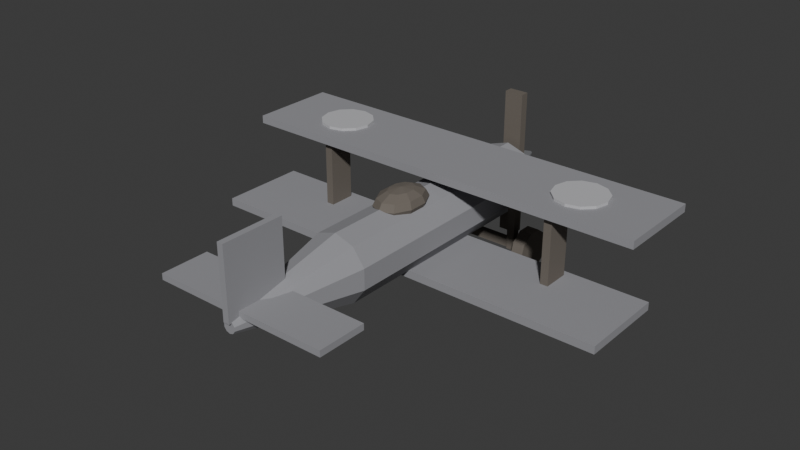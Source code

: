 # Source: enemy-fighter.blend  (saved by Blender 4.5.92; exported with 4.5.12 LTS)
import bpy
from mathutils import Matrix  # noqa: F401  (used for matrix-valued properties, if any)

bpy.ops.wm.read_factory_settings(use_empty=True)
scene = bpy.context.scene
scene.name = 'Scene'

# ---- collections
col_collection = bpy.data.collections.new('Collection'); scene.collection.children.link(col_collection)

# ---- materials (node trees are filled in below, after node groups)
mat_enemy_fighter_body = bpy.data.materials.new('enemy-fighter_body')
mat_enemy_fighter_wing = bpy.data.materials.new('enemy-fighter_wing')
mat_enemy_fighter_accent = bpy.data.materials.new('enemy-fighter_accent')
mat_enemy_fighter_dark = bpy.data.materials.new('enemy-fighter_dark')
mat_enemy_fighter_metal = bpy.data.materials.new('enemy-fighter_metal')

# ---- material node trees
mat_enemy_fighter_body.use_nodes = True; mat_enemy_fighter_body.node_tree.nodes.clear()
_N = mat_enemy_fighter_body.node_tree.nodes; _L = mat_enemy_fighter_body.node_tree.links
n0 = _N.new('ShaderNodeBsdfPrincipled'); n0.name = 'Principled BSDF'; n0.location = (-200, 100)
n0.inputs[0].default_value = (0.3, 0.3, 0.32, 1.0)
n0.inputs[2].default_value = 0.85
n1 = _N.new('ShaderNodeOutputMaterial'); n1.name = 'Material Output'; n1.location = (200, 100)
_L.new(n0.outputs[0], n1.inputs[0])
n1.is_active_output = True
mat_enemy_fighter_wing.use_nodes = True; mat_enemy_fighter_wing.node_tree.nodes.clear()
_N = mat_enemy_fighter_wing.node_tree.nodes; _L = mat_enemy_fighter_wing.node_tree.links
n0 = _N.new('ShaderNodeBsdfPrincipled'); n0.name = 'Principled BSDF'; n0.location = (-200, 100)
n0.inputs[0].default_value = (0.3, 0.3, 0.32, 1.0)
n0.inputs[2].default_value = 0.85
n1 = _N.new('ShaderNodeOutputMaterial'); n1.name = 'Material Output'; n1.location = (200, 100)
_L.new(n0.outputs[0], n1.inputs[0])
n1.is_active_output = True
mat_enemy_fighter_accent.use_nodes = True; mat_enemy_fighter_accent.node_tree.nodes.clear()
_N = mat_enemy_fighter_accent.node_tree.nodes; _L = mat_enemy_fighter_accent.node_tree.links
n0 = _N.new('ShaderNodeBsdfPrincipled'); n0.name = 'Principled BSDF'; n0.location = (-200, 100)
n0.inputs[0].default_value = (0.5, 0.5, 0.52, 1.0)
n0.inputs[2].default_value = 0.85
n1 = _N.new('ShaderNodeOutputMaterial'); n1.name = 'Material Output'; n1.location = (200, 100)
_L.new(n0.outputs[0], n1.inputs[0])
n1.is_active_output = True
mat_enemy_fighter_dark.use_nodes = True; mat_enemy_fighter_dark.node_tree.nodes.clear()
_N = mat_enemy_fighter_dark.node_tree.nodes; _L = mat_enemy_fighter_dark.node_tree.links
n0 = _N.new('ShaderNodeBsdfPrincipled'); n0.name = 'Principled BSDF'; n0.location = (-200, 100)
n0.inputs[0].default_value = (0.15, 0.13, 0.11, 1.0)
n0.inputs[2].default_value = 0.85
n1 = _N.new('ShaderNodeOutputMaterial'); n1.name = 'Material Output'; n1.location = (200, 100)
_L.new(n0.outputs[0], n1.inputs[0])
n1.is_active_output = True
mat_enemy_fighter_metal.use_nodes = True; mat_enemy_fighter_metal.node_tree.nodes.clear()
_N = mat_enemy_fighter_metal.node_tree.nodes; _L = mat_enemy_fighter_metal.node_tree.links
n0 = _N.new('ShaderNodeBsdfPrincipled'); n0.name = 'Principled BSDF'; n0.location = (-200, 100)
n0.inputs[0].default_value = (0.45, 0.46, 0.48, 1.0)
n0.inputs[1].default_value = 0.6
n1 = _N.new('ShaderNodeOutputMaterial'); n1.name = 'Material Output'; n1.location = (200, 100)
_L.new(n0.outputs[0], n1.inputs[0])
n1.is_active_output = True

# ---- world
world_world = bpy.data.worlds.new('World'); scene.world = world_world
world_world.use_nodes = True; world_world.node_tree.nodes.clear()
_N = world_world.node_tree.nodes; _L = world_world.node_tree.links
n0 = _N.new('ShaderNodeOutputWorld'); n0.name = 'World Output'; n0.location = (200, 100)
n1 = _N.new('ShaderNodeBackground'); n1.name = 'Background'; n1.location = (-200, 100)
n1.inputs[0].default_value = (0.05088, 0.05088, 0.05088, 1.0)
_L.new(n1.outputs[0], n0.inputs[0])
n0.is_active_output = True
world_world.color = (0.05088, 0.05088, 0.05088)
world_world.sun_shadow_jitter_overblur = 0.0

# ---- meshes
me_cylinder = bpy.data.meshes.new('Cylinder')
me_cylinder.from_pydata([(0.0, 0.38, -1.426), (0.0, 0.38, 1.426), (0.2234, 0.3074, -1.426), (0.2234, 0.3074, 1.426), (0.3614, 0.1174, -1.426), (0.3614, 0.1174, 1.426), (0.3614, -0.1174, -1.426), (0.3614, -0.1174, 1.426), (0.2234, -0.3074, -1.426), (0.2234, -0.3074, 1.426), (0.0, -0.38, -1.426), (0.0, -0.38, 1.426), (-0.2234, -0.3074, -1.426), (-0.2234, -0.3074, 1.426), (-0.3614, -0.1174, -1.426), (-0.3614, -0.1174, 1.426), (-0.3614, 0.1174, -1.426), (-0.3614, 0.1174, 1.426), (-0.2234, 0.3074, -1.426), (-0.2234, 0.3074, 1.426), (0.0, 0.38, 1.426), (0.0, 0.07, 2.806), (0.2234, 0.3074, 1.426), (0.04114, 0.05663, 2.806), (0.3614, 0.1174, 1.426), (0.06657, 0.02163, 2.806), (0.3614, -0.1174, 1.426), (0.06657, -0.02163, 2.806), (0.2234, -0.3074, 1.426), (0.04114, -0.05663, 2.806), (0.0, -0.38, 1.426), (0.0, -0.07, 2.806), (-0.2234, -0.3074, 1.426), (-0.04114, -0.05663, 2.806), (-0.3614, -0.1174, 1.426), (-0.06657, -0.02163, 2.806), (-0.3614, 0.1174, 1.426), (-0.06657, 0.02163, 2.806), (-0.2234, 0.3074, 1.426), (-0.04114, 0.05663, 2.806), (-2.4, 0.455, 0.05), (-2.4, 0.545, 0.05), (-2.4, 0.455, -0.95), (-2.4, 0.545, -0.95), (2.4, 0.455, 0.05), (2.4, 0.545, 0.05), (2.4, 0.455, -0.95), (2.4, 0.545, -0.95), (-1.536, 0.545, -0.75), (-1.536, 0.575, -0.75), (-1.386, 0.545, -0.7098), (-1.386, 0.575, -0.7098), (-1.276, 0.545, -0.6), (-1.276, 0.575, -0.6), (-1.236, 0.545, -0.45), (-1.236, 0.575, -0.45), (-1.276, 0.545, -0.3), (-1.276, 0.575, -0.3), (-1.386, 0.545, -0.1902), (-1.386, 0.575, -0.1902), (-1.536, 0.545, -0.15), (-1.536, 0.575, -0.15), (-1.686, 0.545, -0.1902), (-1.686, 0.575, -0.1902), (-1.796, 0.545, -0.3), (-1.796, 0.575, -0.3), (-1.836, 0.545, -0.45), (-1.836, 0.575, -0.45), (-1.796, 0.545, -0.6), (-1.796, 0.575, -0.6), (-1.686, 0.545, -0.7098), (-1.686, 0.575, -0.7098), (1.536, 0.545, -0.75), (1.536, 0.575, -0.75), (1.686, 0.545, -0.7098), (1.686, 0.575, -0.7098), (1.796, 0.545, -0.6), (1.796, 0.575, -0.6), (1.836, 0.545, -0.45), (1.836, 0.575, -0.45), (1.796, 0.545, -0.3), (1.796, 0.575, -0.3), (1.686, 0.545, -0.1902), (1.686, 0.575, -0.1902), (1.536, 0.545, -0.15), (1.536, 0.575, -0.15), (1.386, 0.545, -0.1902), (1.386, 0.575, -0.1902), (1.276, 0.545, -0.3), (1.276, 0.575, -0.3), (1.236, 0.545, -0.45), (1.236, 0.575, -0.45), (1.276, 0.545, -0.6), (1.276, 0.575, -0.6), (1.386, 0.545, -0.7098), (1.386, 0.575, -0.7098), (-2.4, -0.395, 0.6), (-2.4, -0.305, 0.6), (-2.4, -0.395, -0.4), (-2.4, -0.305, -0.4), (2.4, -0.395, 0.6), (2.4, -0.305, 0.6), (2.4, -0.395, -0.4), (2.4, -0.305, -0.4), (-1.485, -0.35, -0.025), (-1.485, 0.5, -0.025), (-1.485, -0.35, -0.325), (-1.485, 0.5, -0.325), (-1.395, -0.35, -0.025), (-1.395, 0.5, -0.025), (-1.395, -0.35, -0.325), (-1.395, 0.5, -0.325), (1.395, -0.35, -0.025), (1.395, 0.5, -0.025), (1.395, -0.35, -0.325), (1.395, 0.5, -0.325), (1.485, -0.35, -0.025), (1.485, 0.5, -0.025), (1.485, -0.35, -0.325), (1.485, 0.5, -0.325), (-1.008, 0.065, 2.713), (-1.008, 0.135, 2.713), (-1.008, 0.065, 2.163), (-1.008, 0.135, 2.163), (1.008, 0.065, 2.713), (1.008, 0.135, 2.713), (1.008, 0.065, 2.163), (1.008, 0.135, 2.163), (-0.035, 0.05, 2.838), (-0.035, 0.85, 2.838), (-0.035, 0.05, 2.138), (-0.035, 0.85, 2.138), (0.035, 0.05, 2.838), (0.035, 0.85, 2.838), (0.035, 0.05, 2.138), (0.035, 0.85, 2.138), (0.06995, 0.4934, 0.3084), (0.1212, 0.437, 0.2048), (0.1399, 0.36, 0.1668), (0.1212, 0.283, 0.2048), (0.06995, 0.2266, 0.3084), (0.1132, 0.4934, 0.3959), (0.196, 0.437, 0.3563), (0.2264, 0.36, 0.3418), (0.196, 0.283, 0.3563), (0.1132, 0.2266, 0.3959), (0.1132, 0.4934, 0.5041), (0.196, 0.437, 0.5437), (0.2264, 0.36, 0.5582), (0.196, 0.283, 0.5437), (0.1132, 0.2266, 0.5041), (0.06995, 0.4934, 0.5916), (0.1212, 0.437, 0.6952), (0.1399, 0.36, 0.7332), (0.1212, 0.283, 0.6952), (0.06995, 0.2266, 0.5916), (6.333e-09, 0.4934, 0.625), (1.267e-08, 0.437, 0.7531), (1.267e-08, 0.36, 0.8), (1.267e-08, 0.283, 0.7531), (6.333e-09, 0.2266, 0.625), (-0.06995, 0.4934, 0.5916), (-0.1212, 0.437, 0.6952), (-0.1399, 0.36, 0.7332), (-0.1212, 0.283, 0.6952), (-0.06995, 0.2266, 0.5916), (0.0, 0.514, 0.45), (-0.1132, 0.4934, 0.5041), (-0.196, 0.437, 0.5437), (-0.2264, 0.36, 0.5582), (-0.196, 0.283, 0.5437), (-0.1132, 0.2266, 0.5041), (0.0, 0.206, 0.45), (-0.1132, 0.4934, 0.3959), (-0.196, 0.437, 0.3563), (-0.2264, 0.36, 0.3418), (-0.196, 0.283, 0.3563), (-0.1132, 0.2266, 0.3959), (-0.06995, 0.4934, 0.3084), (-0.1212, 0.437, 0.2048), (-0.1399, 0.36, 0.1668), (-0.1212, 0.283, 0.2048), (-0.06995, 0.2266, 0.3084), (-2.533e-08, 0.4934, 0.275), (-1.267e-08, 0.437, 0.1469), (-5.066e-08, 0.36, 0.1), (-1.267e-08, 0.283, 0.1469), (-2.533e-08, 0.2266, 0.275), (-0.85, -0.01, -1.496), (-0.85, 0.21, -1.496), (-0.85, -0.01, -1.596), (-0.85, 0.21, -1.596), (0.85, -0.01, -1.496), (0.85, 0.21, -1.496), (0.85, -0.01, -1.596), (0.85, 0.21, -1.596), (-0.11, 0.95, -1.496), (0.11, 0.95, -1.496), (-0.11, 0.95, -1.596), (0.11, 0.95, -1.596), (-0.11, -0.75, -1.496), (0.11, -0.75, -1.496), (-0.11, -0.75, -1.596), (0.11, -0.75, -1.596), (0.0, -0.06, -1.551), (0.0, 0.08, -1.901), (0.09405, -0.02944, -1.551), (0.01176, 0.08382, -1.901), (0.1522, 0.05056, -1.551), (0.01902, 0.09382, -1.901), (0.1522, 0.1494, -1.551), (0.01902, 0.1062, -1.901), (0.09405, 0.2294, -1.551), (0.01176, 0.1162, -1.901), (0.0, 0.26, -1.551), (0.0, 0.12, -1.901), (-0.09405, 0.2294, -1.551), (-0.01176, 0.1162, -1.901), (-0.1522, 0.1494, -1.551), (-0.01902, 0.1062, -1.901), (-0.1522, 0.05056, -1.551), (-0.01902, 0.09382, -1.901), (-0.09405, -0.02944, -1.551), (-0.01176, 0.08382, -1.901), (-0.65, -0.595, -0.905), (-0.65, -0.505, -0.905), (-0.65, -0.595, -0.995), (-0.65, -0.505, -0.995), (0.65, -0.595, -0.905), (0.65, -0.505, -0.905), (0.65, -0.595, -0.995), (0.65, -0.505, -0.995), (-0.72, -0.55, -1.19), (-0.58, -0.55, -1.19), (-0.72, -0.6911, -1.144), (-0.58, -0.6911, -1.144), (-0.72, -0.7783, -1.024), (-0.58, -0.7783, -1.024), (-0.72, -0.7783, -0.8758), (-0.58, -0.7783, -0.8758), (-0.72, -0.6911, -0.7558), (-0.58, -0.6911, -0.7558), (-0.72, -0.55, -0.71), (-0.58, -0.55, -0.71), (-0.72, -0.4089, -0.7558), (-0.58, -0.4089, -0.7558), (-0.72, -0.3217, -0.8758), (-0.58, -0.3217, -0.8758), (-0.72, -0.3217, -1.024), (-0.58, -0.3217, -1.024), (-0.72, -0.4089, -1.144), (-0.58, -0.4089, -1.144), (-0.5, -0.595, -0.875), (-0.5, 0.155, -0.875), (-0.5, -0.595, -0.965), (-0.5, 0.155, -0.965), (-0.41, -0.595, -0.875), (-0.41, 0.155, -0.875), (-0.41, -0.595, -0.965), (-0.41, 0.155, -0.965), (0.58, -0.55, -1.19), (0.72, -0.55, -1.19), (0.58, -0.6911, -1.144), (0.72, -0.6911, -1.144), (0.58, -0.7783, -1.024), (0.72, -0.7783, -1.024), (0.58, -0.7783, -0.8758), (0.72, -0.7783, -0.8758), (0.58, -0.6911, -0.7558), (0.72, -0.6911, -0.7558), (0.58, -0.55, -0.71), (0.72, -0.55, -0.71), (0.58, -0.4089, -0.7558), (0.72, -0.4089, -0.7558), (0.58, -0.3217, -0.8758), (0.72, -0.3217, -0.8758), (0.58, -0.3217, -1.024), (0.72, -0.3217, -1.024), (0.58, -0.4089, -1.144), (0.72, -0.4089, -1.144), (0.41, -0.595, -0.875), (0.41, 0.155, -0.875), (0.41, -0.595, -0.965), (0.41, 0.155, -0.965), (0.5, -0.595, -0.875), (0.5, 0.155, -0.875), (0.5, -0.595, -0.965), (0.5, 0.155, -0.965)], [], [(0, 1, 3, 2), (2, 3, 5, 4), (4, 5, 7, 6), (6, 7, 9, 8), (8, 9, 11, 10), (10, 11, 13, 12), (12, 13, 15, 14), (14, 15, 17, 16), (3, 1, 19, 17, 15, 13, 11, 9, 7, 5), (16, 17, 19, 18), (18, 19, 1, 0), (0, 2, 4, 6, 8, 10, 12, 14, 16, 18), (20, 21, 23, 22), (22, 23, 25, 24), (24, 25, 27, 26), (26, 27, 29, 28), (28, 29, 31, 30), (30, 31, 33, 32), (32, 33, 35, 34), (34, 35, 37, 36), (23, 21, 39, 37, 35, 33, 31, 29, 27, 25), (36, 37, 39, 38), (38, 39, 21, 20), (20, 22, 24, 26, 28, 30, 32, 34, 36, 38), (40, 41, 43, 42), (42, 43, 47, 46), (46, 47, 45, 44), (44, 45, 41, 40), (42, 46, 44, 40), (47, 43, 41, 45), (48, 49, 51, 50), (50, 51, 53, 52), (52, 53, 55, 54), (54, 55, 57, 56), (56, 57, 59, 58), (58, 59, 61, 60), (60, 61, 63, 62), (62, 63, 65, 64), (64, 65, 67, 66), (66, 67, 69, 68), (51, 49, 71, 69, 67, 65, 63, 61, 59, 57, 55, 53), (68, 69, 71, 70), (70, 71, 49, 48), (48, 50, 52, 54, 56, 58, 60, 62, 64, 66, 68, 70), (72, 73, 75, 74), (74, 75, 77, 76), (76, 77, 79, 78), (78, 79, 81, 80), (80, 81, 83, 82), (82, 83, 85, 84), (84, 85, 87, 86), (86, 87, 89, 88), (88, 89, 91, 90), (90, 91, 93, 92), (75, 73, 95, 93, 91, 89, 87, 85, 83, 81, 79, 77), (92, 93, 95, 94), (94, 95, 73, 72), (72, 74, 76, 78, 80, 82, 84, 86, 88, 90, 92, 94), (96, 97, 99, 98), (98, 99, 103, 102), (102, 103, 101, 100), (100, 101, 97, 96), (98, 102, 100, 96), (103, 99, 97, 101), (104, 105, 107, 106), (106, 107, 111, 110), (110, 111, 109, 108), (108, 109, 105, 104), (106, 110, 108, 104), (111, 107, 105, 109), (112, 113, 115, 114), (114, 115, 119, 118), (118, 119, 117, 116), (116, 117, 113, 112), (114, 118, 116, 112), (119, 115, 113, 117), (120, 121, 123, 122), (122, 123, 127, 126), (126, 127, 125, 124), (124, 125, 121, 120), (122, 126, 124, 120), (127, 123, 121, 125), (128, 129, 131, 130), (130, 131, 135, 134), (134, 135, 133, 132), (132, 133, 129, 128), (130, 134, 132, 128), (135, 131, 129, 133), (187, 186, 139, 140), (185, 184, 137, 138), (183, 166, 136), (172, 187, 140), (186, 185, 138, 139), (184, 183, 136, 137), (136, 166, 141), (172, 140, 145), (139, 138, 143, 144), (137, 136, 141, 142), (140, 139, 144, 145), (138, 137, 142, 143), (172, 145, 150), (144, 143, 148, 149), (142, 141, 146, 147), (145, 144, 149, 150), (143, 142, 147, 148), (141, 166, 146), (172, 150, 155), (149, 148, 153, 154), (147, 146, 151, 152), (150, 149, 154, 155), (148, 147, 152, 153), (146, 166, 151), (172, 155, 160), (154, 153, 158, 159), (152, 151, 156, 157), (155, 154, 159, 160), (153, 152, 157, 158), (151, 166, 156), (159, 158, 163, 164), (157, 156, 161, 162), (160, 159, 164, 165), (158, 157, 162, 163), (156, 166, 161), (172, 160, 165), (162, 161, 167, 168), (165, 164, 170, 171), (163, 162, 168, 169), (161, 166, 167), (172, 165, 171), (164, 163, 169, 170), (171, 170, 176, 177), (169, 168, 174, 175), (167, 166, 173), (172, 171, 177), (170, 169, 175, 176), (168, 167, 173, 174), (177, 176, 181, 182), (175, 174, 179, 180), (173, 166, 178), (172, 177, 182), (176, 175, 180, 181), (174, 173, 178, 179), (182, 181, 186, 187), (180, 179, 184, 185), (178, 166, 183), (172, 182, 187), (181, 180, 185, 186), (179, 178, 183, 184), (188, 189, 191, 190), (190, 191, 195, 194), (194, 195, 193, 192), (192, 193, 189, 188), (190, 194, 192, 188), (195, 191, 189, 193), (196, 197, 199, 198), (198, 199, 203, 202), (202, 203, 201, 200), (200, 201, 197, 196), (198, 202, 200, 196), (203, 199, 197, 201), (204, 205, 207, 206), (206, 207, 209, 208), (208, 209, 211, 210), (210, 211, 213, 212), (212, 213, 215, 214), (214, 215, 217, 216), (216, 217, 219, 218), (218, 219, 221, 220), (207, 205, 223, 221, 219, 217, 215, 213, 211, 209), (220, 221, 223, 222), (222, 223, 205, 204), (204, 206, 208, 210, 212, 214, 216, 218, 220, 222), (224, 225, 227, 226), (226, 227, 231, 230), (230, 231, 229, 228), (228, 229, 225, 224), (226, 230, 228, 224), (231, 227, 225, 229), (232, 233, 235, 234), (234, 235, 237, 236), (236, 237, 239, 238), (238, 239, 241, 240), (240, 241, 243, 242), (242, 243, 245, 244), (244, 245, 247, 246), (246, 247, 249, 248), (235, 233, 251, 249, 247, 245, 243, 241, 239, 237), (248, 249, 251, 250), (250, 251, 233, 232), (232, 234, 236, 238, 240, 242, 244, 246, 248, 250), (252, 253, 255, 254), (254, 255, 259, 258), (258, 259, 257, 256), (256, 257, 253, 252), (254, 258, 256, 252), (259, 255, 253, 257), (260, 261, 263, 262), (262, 263, 265, 264), (264, 265, 267, 266), (266, 267, 269, 268), (268, 269, 271, 270), (270, 271, 273, 272), (272, 273, 275, 274), (274, 275, 277, 276), (263, 261, 279, 277, 275, 273, 271, 269, 267, 265), (276, 277, 279, 278), (278, 279, 261, 260), (260, 262, 264, 266, 268, 270, 272, 274, 276, 278), (280, 281, 283, 282), (282, 283, 287, 286), (286, 287, 285, 284), (284, 285, 281, 280), (282, 286, 284, 280), (287, 283, 281, 285)])
me_cylinder.polygons.foreach_set('material_index', [0, 0, 0, 0, 0, 0, 0, 0, 0, 0, 0, 0, 0, 0, 0, 0, 0, 0, 0, 0, 0, 0, 0, 0, 1, 1, 1, 1, 1, 1, 2, 2, 2, 2, 2, 2, 2, 2, 2, 2, 2, 2, 2, 2, 2, 2, 2, 2, 2, 2, 2, 2, 2, 2, 2, 2, 2, 2, 1, 1, 1, 1, 1, 1, 3, 3, 3, 3, 3, 3, 3, 3, 3, 3, 3, 3, 1, 1, 1, 1, 1, 1, 0, 0, 0, 0, 0, 0, 3, 3, 3, 3, 3, 3, 3, 3, 3, 3, 3, 3, 3, 3, 3, 3, 3, 3, 3, 3, 3, 3, 3, 3, 3, 3, 3, 3, 3, 3, 3, 3, 3, 3, 3, 3, 3, 3, 3, 3, 3, 3, 3, 3, 3, 3, 3, 3, 3, 3, 3, 3, 3, 3, 3, 3, 3, 3, 3, 3, 3, 3, 3, 3, 3, 3, 3, 3, 3, 3, 3, 3, 4, 4, 4, 4, 4, 4, 4, 4, 4, 4, 4, 4, 3, 3, 3, 3, 3, 3, 3, 3, 3, 3, 3, 3, 3, 3, 3, 3, 3, 3, 3, 3, 3, 3, 3, 3, 3, 3, 3, 3, 3, 3, 3, 3, 3, 3, 3, 3, 3, 3, 3, 3, 3, 3])
_uv = me_cylinder.uv_layers.new(name='UVMap')
_uv.uv.foreach_set('vector', [1.0, 0.5, 1.0, 1.0, 0.9, 1.0, 0.9, 0.5, 0.9, 0.5, 0.9, 1.0, 0.8, 1.0, 0.8, 0.5, 0.8, 0.5, 0.8, 1.0, 0.7, 1.0, 0.7, 0.5, 0.7, 0.5, 0.7, 1.0, 0.6, 1.0, 0.6, 0.5, 0.6, 0.5, 0.6, 1.0, 0.5, 1.0, 0.5, 0.5, 0.5, 0.5, 0.5, 1.0, 0.4, 1.0, 0.4, 0.5, 0.4, 0.5, 0.4, 1.0, 0.3, 1.0, 0.3, 0.5, 0.3, 0.5, 0.3, 1.0, 0.2, 1.0, 0.2, 0.5, 0.3911, 0.4442, 0.25, 0.49, 0.1089, 0.4442, 0.02175, 0.3242, 0.02175, 0.1758, 0.1089, 0.05584, 0.25, 0.01, 0.3911, 0.05584, 0.4783, 0.1758, 0.4783, 0.3242, 0.2, 0.5, 0.2, 1.0, 0.1, 1.0, 0.1, 0.5, 0.1, 0.5, 0.1, 1.0, -7.451e-08, 1.0, -7.451e-08, 0.5, 0.75, 0.49, 0.8911, 0.4442, 0.9783, 0.3242, 0.9783, 0.1758, 0.8911, 0.05584, 0.75, 0.01, 0.6089, 0.05584, 0.5217, 0.1758, 0.5217, 0.3242, 0.6089, 0.4442, 1.0, 0.5, 1.0, 1.0, 0.9, 1.0, 0.9, 0.5, 0.9, 0.5, 0.9, 1.0, 0.8, 1.0, 0.8, 0.5, 0.8, 0.5, 0.8, 1.0, 0.7, 1.0, 0.7, 0.5, 0.7, 0.5, 0.7, 1.0, 0.6, 1.0, 0.6, 0.5, 0.6, 0.5, 0.6, 1.0, 0.5, 1.0, 0.5, 0.5, 0.5, 0.5, 0.5, 1.0, 0.4, 1.0, 0.4, 0.5, 0.4, 0.5, 0.4, 1.0, 0.3, 1.0, 0.3, 0.5, 0.3, 0.5, 0.3, 1.0, 0.2, 1.0, 0.2, 0.5, 0.3911, 0.4442, 0.25, 0.49, 0.1089, 0.4442, 0.02175, 0.3242, 0.02175, 0.1758, 0.1089, 0.05584, 0.25, 0.01, 0.3911, 0.05584, 0.4783, 0.1758, 0.4783, 0.3242, 0.2, 0.5, 0.2, 1.0, 0.1, 1.0, 0.1, 0.5, 0.1, 0.5, 0.1, 1.0, -7.451e-08, 1.0, -7.451e-08, 0.5, 0.75, 0.49, 0.8911, 0.4442, 0.9783, 0.3242, 0.9783, 0.1758, 0.8911, 0.05584, 0.75, 0.01, 0.6089, 0.05584, 0.5217, 0.1758, 0.5217, 0.3242, 0.6089, 0.4442, 0.375, 0.0, 0.625, 0.0, 0.625, 0.25, 0.375, 0.25, 0.375, 0.25, 0.625, 0.25, 0.625, 0.5, 0.375, 0.5, 0.375, 0.5, 0.625, 0.5, 0.625, 0.75, 0.375, 0.75, 0.375, 0.75, 0.625, 0.75, 0.625, 1.0, 0.375, 1.0, 0.125, 0.5, 0.375, 0.5, 0.375, 0.75, 0.125, 0.75, 0.625, 0.5, 0.875, 0.5, 0.875, 0.75, 0.625, 0.75, 1.0, 0.5, 1.0, 1.0, 0.9167, 1.0, 0.9167, 0.5, 0.9167, 0.5, 0.9167, 1.0, 0.8333, 1.0, 0.8333, 0.5, 0.8333, 0.5, 0.8333, 1.0, 0.75, 1.0, 0.75, 0.5, 0.75, 0.5, 0.75, 1.0, 0.6667, 1.0, 0.6667, 0.5, 0.6667, 0.5, 0.6667, 1.0, 0.5833, 1.0, 0.5833, 0.5, 0.5833, 0.5, 0.5833, 1.0, 0.5, 1.0, 0.5, 0.5, 0.5, 0.5, 0.5, 1.0, 0.4167, 1.0, 0.4167, 0.5, 0.4167, 0.5, 0.4167, 1.0, 0.3333, 1.0, 0.3333, 0.5, 0.3333, 0.5, 0.3333, 1.0, 0.25, 1.0, 0.25, 0.5, 0.25, 0.5, 0.25, 1.0, 0.1667, 1.0, 0.1667, 0.5, 0.37, 0.4578, 0.25, 0.49, 0.13, 0.4578, 0.04215, 0.37, 0.01, 0.25, 0.04215, 0.13, 0.13, 0.04215, 0.25, 0.01, 0.37, 0.04215, 0.4578, 0.13, 0.49, 0.25, 0.4578, 0.37, 0.1667, 0.5, 0.1667, 1.0, 0.08333, 1.0, 0.08333, 0.5, 0.08333, 0.5, 0.08333, 1.0, 7.451e-08, 1.0, 7.451e-08, 0.5, 0.75, 0.49, 0.87, 0.4578, 0.9578, 0.37, 0.99, 0.25, 0.9578, 0.13, 0.87, 0.04215, 0.75, 0.01, 0.63, 0.04215, 0.5422, 0.13, 0.51, 0.25, 0.5422, 0.37, 0.63, 0.4578, 1.0, 0.5, 1.0, 1.0, 0.9167, 1.0, 0.9167, 0.5, 0.9167, 0.5, 0.9167, 1.0, 0.8333, 1.0, 0.8333, 0.5, 0.8333, 0.5, 0.8333, 1.0, 0.75, 1.0, 0.75, 0.5, 0.75, 0.5, 0.75, 1.0, 0.6667, 1.0, 0.6667, 0.5, 0.6667, 0.5, 0.6667, 1.0, 0.5833, 1.0, 0.5833, 0.5, 0.5833, 0.5, 0.5833, 1.0, 0.5, 1.0, 0.5, 0.5, 0.5, 0.5, 0.5, 1.0, 0.4167, 1.0, 0.4167, 0.5, 0.4167, 0.5, 0.4167, 1.0, 0.3333, 1.0, 0.3333, 0.5, 0.3333, 0.5, 0.3333, 1.0, 0.25, 1.0, 0.25, 0.5, 0.25, 0.5, 0.25, 1.0, 0.1667, 1.0, 0.1667, 0.5, 0.37, 0.4578, 0.25, 0.49, 0.13, 0.4578, 0.04215, 0.37, 0.01, 0.25, 0.04215, 0.13, 0.13, 0.04215, 0.25, 0.01, 0.37, 0.04215, 0.4578, 0.13, 0.49, 0.25, 0.4578, 0.37, 0.1667, 0.5, 0.1667, 1.0, 0.08333, 1.0, 0.08333, 0.5, 0.08333, 0.5, 0.08333, 1.0, 7.451e-08, 1.0, 7.451e-08, 0.5, 0.75, 0.49, 0.87, 0.4578, 0.9578, 0.37, 0.99, 0.25, 0.9578, 0.13, 0.87, 0.04215, 0.75, 0.01, 0.63, 0.04215, 0.5422, 0.13, 0.51, 0.25, 0.5422, 0.37, 0.63, 0.4578, 0.375, 0.0, 0.625, 0.0, 0.625, 0.25, 0.375, 0.25, 0.375, 0.25, 0.625, 0.25, 0.625, 0.5, 0.375, 0.5, 0.375, 0.5, 0.625, 0.5, 0.625, 0.75, 0.375, 0.75, 0.375, 0.75, 0.625, 0.75, 0.625, 1.0, 0.375, 1.0, 0.125, 0.5, 0.375, 0.5, 0.375, 0.75, 0.125, 0.75, 0.625, 0.5, 0.875, 0.5, 0.875, 0.75, 0.625, 0.75, 0.375, 0.0, 0.625, 0.0, 0.625, 0.25, 0.375, 0.25, 0.375, 0.25, 0.625, 0.25, 0.625, 0.5, 0.375, 0.5, 0.375, 0.5, 0.625, 0.5, 0.625, 0.75, 0.375, 0.75, 0.375, 0.75, 0.625, 0.75, 0.625, 1.0, 0.375, 1.0, 0.125, 0.5, 0.375, 0.5, 0.375, 0.75, 0.125, 0.75, 0.625, 0.5, 0.875, 0.5, 0.875, 0.75, 0.625, 0.75, 0.375, 0.0, 0.625, 0.0, 0.625, 0.25, 0.375, 0.25, 0.375, 0.25, 0.625, 0.25, 0.625, 0.5, 0.375, 0.5, 0.375, 0.5, 0.625, 0.5, 0.625, 0.75, 0.375, 0.75, 0.375, 0.75, 0.625, 0.75, 0.625, 1.0, 0.375, 1.0, 0.125, 0.5, 0.375, 0.5, 0.375, 0.75, 0.125, 0.75, 0.625, 0.5, 0.875, 0.5, 0.875, 0.75, 0.625, 0.75, 0.375, 0.0, 0.625, 0.0, 0.625, 0.25, 0.375, 0.25, 0.375, 0.25, 0.625, 0.25, 0.625, 0.5, 0.375, 0.5, 0.375, 0.5, 0.625, 0.5, 0.625, 0.75, 0.375, 0.75, 0.375, 0.75, 0.625, 0.75, 0.625, 1.0, 0.375, 1.0, 0.125, 0.5, 0.375, 0.5, 0.375, 0.75, 0.125, 0.75, 0.625, 0.5, 0.875, 0.5, 0.875, 0.75, 0.625, 0.75, 0.375, 0.0, 0.625, 0.0, 0.625, 0.25, 0.375, 0.25, 0.375, 0.25, 0.625, 0.25, 0.625, 0.5, 0.375, 0.5, 0.375, 0.5, 0.625, 0.5, 0.625, 0.75, 0.375, 0.75, 0.375, 0.75, 0.625, 0.75, 0.625, 1.0, 0.375, 1.0, 0.125, 0.5, 0.375, 0.5, 0.375, 0.75, 0.125, 0.75, 0.625, 0.5, 0.875, 0.5, 0.875, 0.75, 0.625, 0.75, 0.7, 0.1667, 0.7, 0.3333, 0.6, 0.3333, 0.6, 0.1667, 0.7, 0.5, 0.7, 0.6667, 0.6, 0.6667, 0.6, 0.5, 0.7, 0.8333, 0.65, 1.0, 0.6, 0.8333, 0.65, 0.0, 0.7, 0.1667, 0.6, 0.1667, 0.7, 0.3333, 0.7, 0.5, 0.6, 0.5, 0.6, 0.3333, 0.7, 0.6667, 0.7, 0.8333, 0.6, 0.8333, 0.6, 0.6667, 0.6, 0.8333, 0.55, 1.0, 0.5, 0.8333, 0.55, 0.0, 0.6, 0.1667, 0.5, 0.1667, 0.6, 0.3333, 0.6, 0.5, 0.5, 0.5, 0.5, 0.3333, 0.6, 0.6667, 0.6, 0.8333, 0.5, 0.8333, 0.5, 0.6667, 0.6, 0.1667, 0.6, 0.3333, 0.5, 0.3333, 0.5, 0.1667, 0.6, 0.5, 0.6, 0.6667, 0.5, 0.6667, 0.5, 0.5, 0.45, 0.0, 0.5, 0.1667, 0.4, 0.1667, 0.5, 0.3333, 0.5, 0.5, 0.4, 0.5, 0.4, 0.3333, 0.5, 0.6667, 0.5, 0.8333, 0.4, 0.8333, 0.4, 0.6667, 0.5, 0.1667, 0.5, 0.3333, 0.4, 0.3333, 0.4, 0.1667, 0.5, 0.5, 0.5, 0.6667, 0.4, 0.6667, 0.4, 0.5, 0.5, 0.8333, 0.45, 1.0, 0.4, 0.8333, 0.35, 0.0, 0.4, 0.1667, 0.3, 0.1667, 0.4, 0.3333, 0.4, 0.5, 0.3, 0.5, 0.3, 0.3333, 0.4, 0.6667, 0.4, 0.8333, 0.3, 0.8333, 0.3, 0.6667, 0.4, 0.1667, 0.4, 0.3333, 0.3, 0.3333, 0.3, 0.1667, 0.4, 0.5, 0.4, 0.6667, 0.3, 0.6667, 0.3, 0.5, 0.4, 0.8333, 0.35, 1.0, 0.3, 0.8333, 0.25, 0.0, 0.3, 0.1667, 0.2, 0.1667, 0.3, 0.3333, 0.3, 0.5, 0.2, 0.5, 0.2, 0.3333, 0.3, 0.6667, 0.3, 0.8333, 0.2, 0.8333, 0.2, 0.6667, 0.3, 0.1667, 0.3, 0.3333, 0.2, 0.3333, 0.2, 0.1667, 0.3, 0.5, 0.3, 0.6667, 0.2, 0.6667, 0.2, 0.5, 0.3, 0.8333, 0.25, 1.0, 0.2, 0.8333, 0.2, 0.3333, 0.2, 0.5, 0.1, 0.5, 0.1, 0.3333, 0.2, 0.6667, 0.2, 0.8333, 0.1, 0.8333, 0.1, 0.6667, 0.2, 0.1667, 0.2, 0.3333, 0.1, 0.3333, 0.1, 0.1667, 0.2, 0.5, 0.2, 0.6667, 0.1, 0.6667, 0.1, 0.5, 0.2, 0.8333, 0.15, 1.0, 0.1, 0.8333, 0.15, 0.0, 0.2, 0.1667, 0.1, 0.1667, 0.1, 0.6667, 0.1, 0.8333, 0.0, 0.8333, 0.0, 0.6667, 0.1, 0.1667, 0.1, 0.3333, 0.0, 0.3333, 0.0, 0.1667, 0.1, 0.5, 0.1, 0.6667, 0.0, 0.6667, 0.0, 0.5, 0.1, 0.8333, 0.05, 1.0, 0.0, 0.8333, 0.05, 0.0, 0.1, 0.1667, 0.0, 0.1667, 0.1, 0.3333, 0.1, 0.5, 0.0, 0.5, 0.0, 0.3333, 1.0, 0.1667, 1.0, 0.3333, 0.9, 0.3333, 0.9, 0.1667, 1.0, 0.5, 1.0, 0.6667, 0.9, 0.6667, 0.9, 0.5, 1.0, 0.8333, 0.95, 1.0, 0.9, 0.8333, 0.95, 0.0, 1.0, 0.1667, 0.9, 0.1667, 1.0, 0.3333, 1.0, 0.5, 0.9, 0.5, 0.9, 0.3333, 1.0, 0.6667, 1.0, 0.8333, 0.9, 0.8333, 0.9, 0.6667, 0.9, 0.1667, 0.9, 0.3333, 0.8, 0.3333, 0.8, 0.1667, 0.9, 0.5, 0.9, 0.6667, 0.8, 0.6667, 0.8, 0.5, 0.9, 0.8333, 0.85, 1.0, 0.8, 0.8333, 0.85, 0.0, 0.9, 0.1667, 0.8, 0.1667, 0.9, 0.3333, 0.9, 0.5, 0.8, 0.5, 0.8, 0.3333, 0.9, 0.6667, 0.9, 0.8333, 0.8, 0.8333, 0.8, 0.6667, 0.8, 0.1667, 0.8, 0.3333, 0.7, 0.3333, 0.7, 0.1667, 0.8, 0.5, 0.8, 0.6667, 0.7, 0.6667, 0.7, 0.5, 0.8, 0.8333, 0.75, 1.0, 0.7, 0.8333, 0.75, 0.0, 0.8, 0.1667, 0.7, 0.1667, 0.8, 0.3333, 0.8, 0.5, 0.7, 0.5, 0.7, 0.3333, 0.8, 0.6667, 0.8, 0.8333, 0.7, 0.8333, 0.7, 0.6667, 0.375, 0.0, 0.625, 0.0, 0.625, 0.25, 0.375, 0.25, 0.375, 0.25, 0.625, 0.25, 0.625, 0.5, 0.375, 0.5, 0.375, 0.5, 0.625, 0.5, 0.625, 0.75, 0.375, 0.75, 0.375, 0.75, 0.625, 0.75, 0.625, 1.0, 0.375, 1.0, 0.125, 0.5, 0.375, 0.5, 0.375, 0.75, 0.125, 0.75, 0.625, 0.5, 0.875, 0.5, 0.875, 0.75, 0.625, 0.75, 0.375, 0.0, 0.625, 0.0, 0.625, 0.25, 0.375, 0.25, 0.375, 0.25, 0.625, 0.25, 0.625, 0.5, 0.375, 0.5, 0.375, 0.5, 0.625, 0.5, 0.625, 0.75, 0.375, 0.75, 0.375, 0.75, 0.625, 0.75, 0.625, 1.0, 0.375, 1.0, 0.125, 0.5, 0.375, 0.5, 0.375, 0.75, 0.125, 0.75, 0.625, 0.5, 0.875, 0.5, 0.875, 0.75, 0.625, 0.75, 1.0, 0.5, 1.0, 1.0, 0.9, 1.0, 0.9, 0.5, 0.9, 0.5, 0.9, 1.0, 0.8, 1.0, 0.8, 0.5, 0.8, 0.5, 0.8, 1.0, 0.7, 1.0, 0.7, 0.5, 0.7, 0.5, 0.7, 1.0, 0.6, 1.0, 0.6, 0.5, 0.6, 0.5, 0.6, 1.0, 0.5, 1.0, 0.5, 0.5, 0.5, 0.5, 0.5, 1.0, 0.4, 1.0, 0.4, 0.5, 0.4, 0.5, 0.4, 1.0, 0.3, 1.0, 0.3, 0.5, 0.3, 0.5, 0.3, 1.0, 0.2, 1.0, 0.2, 0.5, 0.3911, 0.4442, 0.25, 0.49, 0.1089, 0.4442, 0.02175, 0.3242, 0.02175, 0.1758, 0.1089, 0.05584, 0.25, 0.01, 0.3911, 0.05584, 0.4783, 0.1758, 0.4783, 0.3242, 0.2, 0.5, 0.2, 1.0, 0.1, 1.0, 0.1, 0.5, 0.1, 0.5, 0.1, 1.0, -7.451e-08, 1.0, -7.451e-08, 0.5, 0.75, 0.49, 0.8911, 0.4442, 0.9783, 0.3242, 0.9783, 0.1758, 0.8911, 0.05584, 0.75, 0.01, 0.6089, 0.05584, 0.5217, 0.1758, 0.5217, 0.3242, 0.6089, 0.4442, 0.375, 0.0, 0.625, 0.0, 0.625, 0.25, 0.375, 0.25, 0.375, 0.25, 0.625, 0.25, 0.625, 0.5, 0.375, 0.5, 0.375, 0.5, 0.625, 0.5, 0.625, 0.75, 0.375, 0.75, 0.375, 0.75, 0.625, 0.75, 0.625, 1.0, 0.375, 1.0, 0.125, 0.5, 0.375, 0.5, 0.375, 0.75, 0.125, 0.75, 0.625, 0.5, 0.875, 0.5, 0.875, 0.75, 0.625, 0.75, 1.0, 0.5, 1.0, 1.0, 0.9, 1.0, 0.9, 0.5, 0.9, 0.5, 0.9, 1.0, 0.8, 1.0, 0.8, 0.5, 0.8, 0.5, 0.8, 1.0, 0.7, 1.0, 0.7, 0.5, 0.7, 0.5, 0.7, 1.0, 0.6, 1.0, 0.6, 0.5, 0.6, 0.5, 0.6, 1.0, 0.5, 1.0, 0.5, 0.5, 0.5, 0.5, 0.5, 1.0, 0.4, 1.0, 0.4, 0.5, 0.4, 0.5, 0.4, 1.0, 0.3, 1.0, 0.3, 0.5, 0.3, 0.5, 0.3, 1.0, 0.2, 1.0, 0.2, 0.5, 0.3911, 0.4442, 0.25, 0.49, 0.1089, 0.4442, 0.02175, 0.3242, 0.02175, 0.1758, 0.1089, 0.05584, 0.25, 0.01, 0.3911, 0.05584, 0.4783, 0.1758, 0.4783, 0.3242, 0.2, 0.5, 0.2, 1.0, 0.1, 1.0, 0.1, 0.5, 0.1, 0.5, 0.1, 1.0, -7.451e-08, 1.0, -7.451e-08, 0.5, 0.75, 0.49, 0.8911, 0.4442, 0.9783, 0.3242, 0.9783, 0.1758, 0.8911, 0.05584, 0.75, 0.01, 0.6089, 0.05584, 0.5217, 0.1758, 0.5217, 0.3242, 0.6089, 0.4442, 0.375, 0.0, 0.625, 0.0, 0.625, 0.25, 0.375, 0.25, 0.375, 0.25, 0.625, 0.25, 0.625, 0.5, 0.375, 0.5, 0.375, 0.5, 0.625, 0.5, 0.625, 0.75, 0.375, 0.75, 0.375, 0.75, 0.625, 0.75, 0.625, 1.0, 0.375, 1.0, 0.125, 0.5, 0.375, 0.5, 0.375, 0.75, 0.125, 0.75, 0.625, 0.5, 0.875, 0.5, 0.875, 0.75, 0.625, 0.75, 1.0, 0.5, 1.0, 1.0, 0.9, 1.0, 0.9, 0.5, 0.9, 0.5, 0.9, 1.0, 0.8, 1.0, 0.8, 0.5, 0.8, 0.5, 0.8, 1.0, 0.7, 1.0, 0.7, 0.5, 0.7, 0.5, 0.7, 1.0, 0.6, 1.0, 0.6, 0.5, 0.6, 0.5, 0.6, 1.0, 0.5, 1.0, 0.5, 0.5, 0.5, 0.5, 0.5, 1.0, 0.4, 1.0, 0.4, 0.5, 0.4, 0.5, 0.4, 1.0, 0.3, 1.0, 0.3, 0.5, 0.3, 0.5, 0.3, 1.0, 0.2, 1.0, 0.2, 0.5, 0.3911, 0.4442, 0.25, 0.49, 0.1089, 0.4442, 0.02175, 0.3242, 0.02175, 0.1758, 0.1089, 0.05584, 0.25, 0.01, 0.3911, 0.05584, 0.4783, 0.1758, 0.4783, 0.3242, 0.2, 0.5, 0.2, 1.0, 0.1, 1.0, 0.1, 0.5, 0.1, 0.5, 0.1, 1.0, -7.451e-08, 1.0, -7.451e-08, 0.5, 0.75, 0.49, 0.8911, 0.4442, 0.9783, 0.3242, 0.9783, 0.1758, 0.8911, 0.05584, 0.75, 0.01, 0.6089, 0.05584, 0.5217, 0.1758, 0.5217, 0.3242, 0.6089, 0.4442, 0.375, 0.0, 0.625, 0.0, 0.625, 0.25, 0.375, 0.25, 0.375, 0.25, 0.625, 0.25, 0.625, 0.5, 0.375, 0.5, 0.375, 0.5, 0.625, 0.5, 0.625, 0.75, 0.375, 0.75, 0.375, 0.75, 0.625, 0.75, 0.625, 1.0, 0.375, 1.0, 0.125, 0.5, 0.375, 0.5, 0.375, 0.75, 0.125, 0.75, 0.625, 0.5, 0.875, 0.5, 0.875, 0.75, 0.625, 0.75])
me_cylinder.materials.append(mat_enemy_fighter_body)
me_cylinder.materials.append(mat_enemy_fighter_wing)
me_cylinder.materials.append(mat_enemy_fighter_accent)
me_cylinder.materials.append(mat_enemy_fighter_dark)
me_cylinder.materials.append(mat_enemy_fighter_metal)
me_cylinder.update()

# ---- objects
ob_enemy_fighter = bpy.data.objects.new('enemy-fighter', me_cylinder)

# ---- transforms, parenting, visibility, modifiers, constraints
ob_enemy_fighter.location = (0.0, -0.2, 0.0)
ob_enemy_fighter.rotation_euler = (1.571, 0.0, 0.0)

# ---- collection membership
col_collection.objects.link(ob_enemy_fighter)

# ---- scene / render settings (as saved in the file)
scene.frame_start = 1; scene.frame_end = 250; scene.frame_set(1)
scene.render.engine = 'BLENDER_EEVEE_NEXT'
bpy.context.view_layer.update()

# ---- added for rendering (the .blend has no active camera and no usable light): camera, sun
cam_auto = bpy.data.cameras.new('AutoCamera')
cam_auto.lens = 50.0
cam_auto.sensor_width = 36.0
cam_auto.clip_end = 1000.0
ob_auto_camera = bpy.data.objects.new('AutoCamera', cam_auto)
scene.collection.objects.link(ob_auto_camera)
ob_auto_camera.location = (6.44245, -8.39944, 5.23983)
ob_auto_camera.rotation_euler = (1.09748, -7.21219e-08, 0.694738)
scene.camera = ob_auto_camera
light_auto_sun = bpy.data.lights.new('AutoSun', 'SUN')
light_auto_sun.energy = 3.0
light_auto_sun.angle = 0.0523599
ob_auto_sun = bpy.data.objects.new('AutoSun', light_auto_sun)
scene.collection.objects.link(ob_auto_sun)
ob_auto_sun.rotation_euler = (0.872665, 0.174533, 0.523599)
bpy.context.view_layer.update()
